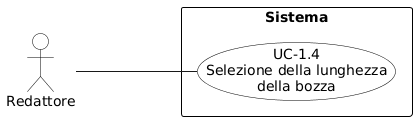

The diagram above was rendered by PlantUML. Its source (embedded in the PNG):
@startuml
skinparam shadowing false
skinparam backgroundColor #FFFFFF
skinparam usecaseBackgroundColor #FFFFFF
skinparam usecaseBorderColor #000000
skinparam actorBackgroundColor #FFFFFF
skinparam actorBorderColor #000000
skinparam rectangleBackgroundColor #FFFFFF
skinparam rectangleBorderColor #000000
left to right direction
skinparam packageStyle rectangle

actor "Redattore" as R
rectangle Sistema {
  usecase "UC-1.4\nSelezione della lunghezza\ndella bozza" as UC14
}
R --- UC14
@enduml